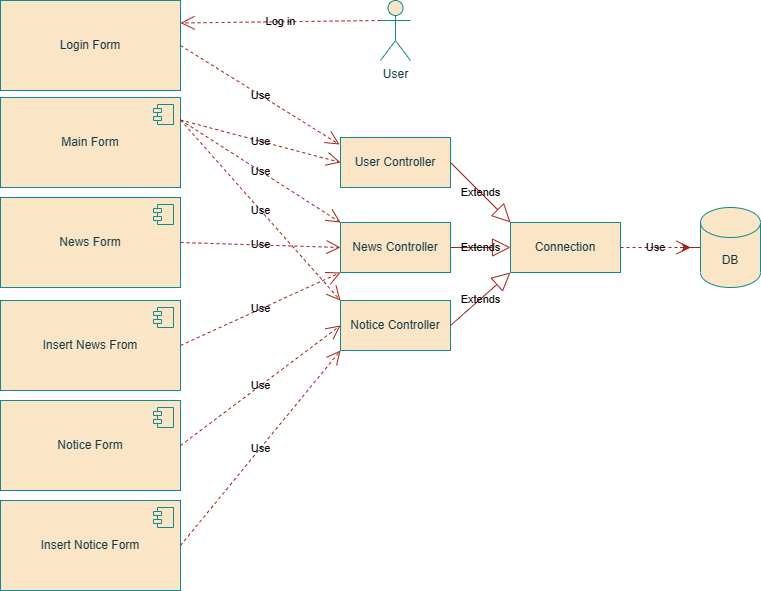

The diagram above was exported from draw.io. Its source (the exported page's mxGraphModel, read from the mxfile embedded in the PNG):
<mxGraphModel dx="825" dy="452" grid="1" gridSize="24" guides="1" tooltips="1" connect="1" arrows="1" fold="1" page="1" pageScale="1" pageWidth="1100" pageHeight="850" background="#FFFFFF" math="0" shadow="0">
  <root>
    <mxCell id="0" />
    <mxCell id="1" parent="0" />
    <mxCell id="7879EpkMQKo1PEHEX-5m-19" style="edgeStyle=orthogonalEdgeStyle;rounded=0;orthogonalLoop=1;jettySize=auto;html=1;labelBackgroundColor=none;strokeColor=#A8201A;fontColor=default;" edge="1" parent="1" source="7879EpkMQKo1PEHEX-5m-1">
      <mxGeometry relative="1" as="geometry">
        <mxPoint x="750" y="267" as="targetPoint" />
      </mxGeometry>
    </mxCell>
    <mxCell id="7879EpkMQKo1PEHEX-5m-1" value="DB" style="shape=cylinder3;whiteSpace=wrap;html=1;boundedLbl=1;backgroundOutline=1;size=15;labelBackgroundColor=none;fillColor=#FAE5C7;strokeColor=#0F8B8D;fontColor=#143642;" vertex="1" parent="1">
      <mxGeometry x="760" y="227" width="60" height="80" as="geometry" />
    </mxCell>
    <mxCell id="7879EpkMQKo1PEHEX-5m-3" value="Connection" style="html=1;whiteSpace=wrap;labelBackgroundColor=none;fillColor=#FAE5C7;strokeColor=#0F8B8D;fontColor=#143642;" vertex="1" parent="1">
      <mxGeometry x="570" y="242" width="110" height="50" as="geometry" />
    </mxCell>
    <mxCell id="7879EpkMQKo1PEHEX-5m-4" value="User Controller" style="html=1;whiteSpace=wrap;labelBackgroundColor=none;fillColor=#FAE5C7;strokeColor=#0F8B8D;fontColor=#143642;" vertex="1" parent="1">
      <mxGeometry x="400" y="157" width="110" height="50" as="geometry" />
    </mxCell>
    <mxCell id="7879EpkMQKo1PEHEX-5m-5" value="News Controller" style="html=1;whiteSpace=wrap;labelBackgroundColor=none;fillColor=#FAE5C7;strokeColor=#0F8B8D;fontColor=#143642;" vertex="1" parent="1">
      <mxGeometry x="400" y="242" width="110" height="50" as="geometry" />
    </mxCell>
    <mxCell id="7879EpkMQKo1PEHEX-5m-6" value="Notice Controller" style="html=1;whiteSpace=wrap;labelBackgroundColor=none;fillColor=#FAE5C7;strokeColor=#0F8B8D;fontColor=#143642;" vertex="1" parent="1">
      <mxGeometry x="400" y="320" width="110" height="50" as="geometry" />
    </mxCell>
    <mxCell id="7879EpkMQKo1PEHEX-5m-7" value="Extends" style="endArrow=block;endSize=16;endFill=0;html=1;rounded=0;entryX=0;entryY=0.5;entryDx=0;entryDy=0;exitX=1;exitY=0.5;exitDx=0;exitDy=0;labelBackgroundColor=none;strokeColor=#A8201A;fontColor=default;" edge="1" parent="1" source="7879EpkMQKo1PEHEX-5m-5" target="7879EpkMQKo1PEHEX-5m-3">
      <mxGeometry width="160" relative="1" as="geometry">
        <mxPoint x="340" y="257" as="sourcePoint" />
        <mxPoint x="500" y="257" as="targetPoint" />
      </mxGeometry>
    </mxCell>
    <mxCell id="7879EpkMQKo1PEHEX-5m-8" value="Extends" style="endArrow=block;endSize=16;endFill=0;html=1;rounded=0;exitX=1;exitY=0.5;exitDx=0;exitDy=0;entryX=0;entryY=0;entryDx=0;entryDy=0;labelBackgroundColor=none;strokeColor=#A8201A;fontColor=default;" edge="1" parent="1" source="7879EpkMQKo1PEHEX-5m-4" target="7879EpkMQKo1PEHEX-5m-3">
      <mxGeometry width="160" relative="1" as="geometry">
        <mxPoint x="340" y="257" as="sourcePoint" />
        <mxPoint x="500" y="257" as="targetPoint" />
      </mxGeometry>
    </mxCell>
    <mxCell id="7879EpkMQKo1PEHEX-5m-9" value="Extends" style="endArrow=block;endSize=16;endFill=0;html=1;rounded=0;exitX=1;exitY=0.5;exitDx=0;exitDy=0;entryX=0;entryY=1;entryDx=0;entryDy=0;labelBackgroundColor=none;strokeColor=#A8201A;fontColor=default;" edge="1" parent="1" source="7879EpkMQKo1PEHEX-5m-6" target="7879EpkMQKo1PEHEX-5m-3">
      <mxGeometry width="160" relative="1" as="geometry">
        <mxPoint x="490" y="387" as="sourcePoint" />
        <mxPoint x="650" y="387" as="targetPoint" />
      </mxGeometry>
    </mxCell>
    <mxCell id="7879EpkMQKo1PEHEX-5m-10" value="Use" style="endArrow=open;endSize=12;dashed=1;html=1;rounded=0;entryX=0;entryY=0.5;entryDx=0;entryDy=0;entryPerimeter=0;exitX=1;exitY=0.5;exitDx=0;exitDy=0;labelBackgroundColor=none;strokeColor=#A8201A;fontColor=default;" edge="1" parent="1" source="7879EpkMQKo1PEHEX-5m-3">
      <mxGeometry width="160" relative="1" as="geometry">
        <mxPoint x="340" y="257" as="sourcePoint" />
        <mxPoint x="750" y="267" as="targetPoint" />
      </mxGeometry>
    </mxCell>
    <mxCell id="7879EpkMQKo1PEHEX-5m-11" value="Login Form" style="html=1;dropTarget=0;whiteSpace=wrap;labelBackgroundColor=none;fillColor=#FAE5C7;strokeColor=#0F8B8D;fontColor=#143642;" vertex="1" parent="1">
      <mxGeometry x="60" y="20" width="180" height="90" as="geometry" />
    </mxCell>
    <mxCell id="7879EpkMQKo1PEHEX-5m-13" value="Use" style="endArrow=open;endSize=12;dashed=1;html=1;rounded=0;exitX=1;exitY=0.5;exitDx=0;exitDy=0;entryX=-0.009;entryY=0.14;entryDx=0;entryDy=0;entryPerimeter=0;labelBackgroundColor=none;strokeColor=#A8201A;fontColor=default;" edge="1" parent="1" source="7879EpkMQKo1PEHEX-5m-11" target="7879EpkMQKo1PEHEX-5m-4">
      <mxGeometry width="160" relative="1" as="geometry">
        <mxPoint x="340" y="257" as="sourcePoint" />
        <mxPoint x="500" y="257" as="targetPoint" />
      </mxGeometry>
    </mxCell>
    <mxCell id="7879EpkMQKo1PEHEX-5m-14" value="Main Form" style="html=1;dropTarget=0;whiteSpace=wrap;labelBackgroundColor=none;fillColor=#FAE5C7;strokeColor=#0F8B8D;fontColor=#143642;" vertex="1" parent="1">
      <mxGeometry x="60" y="117" width="180" height="90" as="geometry" />
    </mxCell>
    <mxCell id="7879EpkMQKo1PEHEX-5m-15" value="" style="shape=module;jettyWidth=8;jettyHeight=4;labelBackgroundColor=none;fillColor=#FAE5C7;strokeColor=#0F8B8D;fontColor=#143642;" vertex="1" parent="7879EpkMQKo1PEHEX-5m-14">
      <mxGeometry x="1" width="20" height="20" relative="1" as="geometry">
        <mxPoint x="-27" y="7" as="offset" />
      </mxGeometry>
    </mxCell>
    <mxCell id="7879EpkMQKo1PEHEX-5m-16" value="Use" style="endArrow=open;endSize=12;dashed=1;html=1;rounded=0;entryX=0;entryY=0.5;entryDx=0;entryDy=0;exitX=1;exitY=0.25;exitDx=0;exitDy=0;labelBackgroundColor=none;strokeColor=#A8201A;fontColor=default;" edge="1" parent="1" source="7879EpkMQKo1PEHEX-5m-14" target="7879EpkMQKo1PEHEX-5m-4">
      <mxGeometry width="160" relative="1" as="geometry">
        <mxPoint x="180" y="377" as="sourcePoint" />
        <mxPoint x="340" y="377" as="targetPoint" />
      </mxGeometry>
    </mxCell>
    <mxCell id="7879EpkMQKo1PEHEX-5m-17" value="Use" style="endArrow=open;endSize=12;dashed=1;html=1;rounded=0;exitX=1;exitY=0.25;exitDx=0;exitDy=0;entryX=0;entryY=0;entryDx=0;entryDy=0;labelBackgroundColor=none;strokeColor=#A8201A;fontColor=default;" edge="1" parent="1" source="7879EpkMQKo1PEHEX-5m-14" target="7879EpkMQKo1PEHEX-5m-5">
      <mxGeometry width="160" relative="1" as="geometry">
        <mxPoint x="200" y="387" as="sourcePoint" />
        <mxPoint x="360" y="387" as="targetPoint" />
      </mxGeometry>
    </mxCell>
    <mxCell id="7879EpkMQKo1PEHEX-5m-18" value="Use" style="endArrow=open;endSize=12;dashed=1;html=1;rounded=0;entryX=0;entryY=0;entryDx=0;entryDy=0;exitX=1;exitY=0.25;exitDx=0;exitDy=0;labelBackgroundColor=none;strokeColor=#A8201A;fontColor=default;" edge="1" parent="1" source="7879EpkMQKo1PEHEX-5m-14" target="7879EpkMQKo1PEHEX-5m-6">
      <mxGeometry width="160" relative="1" as="geometry">
        <mxPoint x="230" y="257" as="sourcePoint" />
        <mxPoint x="390" y="257" as="targetPoint" />
      </mxGeometry>
    </mxCell>
    <mxCell id="7879EpkMQKo1PEHEX-5m-20" value="News Form" style="html=1;dropTarget=0;whiteSpace=wrap;labelBackgroundColor=none;fillColor=#FAE5C7;strokeColor=#0F8B8D;fontColor=#143642;" vertex="1" parent="1">
      <mxGeometry x="60" y="217" width="180" height="90" as="geometry" />
    </mxCell>
    <mxCell id="7879EpkMQKo1PEHEX-5m-21" value="" style="shape=module;jettyWidth=8;jettyHeight=4;labelBackgroundColor=none;fillColor=#FAE5C7;strokeColor=#0F8B8D;fontColor=#143642;" vertex="1" parent="7879EpkMQKo1PEHEX-5m-20">
      <mxGeometry x="1" width="20" height="20" relative="1" as="geometry">
        <mxPoint x="-27" y="7" as="offset" />
      </mxGeometry>
    </mxCell>
    <mxCell id="7879EpkMQKo1PEHEX-5m-22" value="Use" style="endArrow=open;endSize=12;dashed=1;html=1;rounded=0;exitX=1;exitY=0.5;exitDx=0;exitDy=0;entryX=0;entryY=0.5;entryDx=0;entryDy=0;labelBackgroundColor=none;strokeColor=#A8201A;fontColor=default;" edge="1" parent="1" source="7879EpkMQKo1PEHEX-5m-20" target="7879EpkMQKo1PEHEX-5m-5">
      <mxGeometry width="160" relative="1" as="geometry">
        <mxPoint x="280" y="390" as="sourcePoint" />
        <mxPoint x="440" y="390" as="targetPoint" />
      </mxGeometry>
    </mxCell>
    <mxCell id="7879EpkMQKo1PEHEX-5m-23" value="Insert News From" style="html=1;dropTarget=0;whiteSpace=wrap;labelBackgroundColor=none;fillColor=#FAE5C7;strokeColor=#0F8B8D;fontColor=#143642;" vertex="1" parent="1">
      <mxGeometry x="60" y="320" width="180" height="90" as="geometry" />
    </mxCell>
    <mxCell id="7879EpkMQKo1PEHEX-5m-24" value="" style="shape=module;jettyWidth=8;jettyHeight=4;labelBackgroundColor=none;fillColor=#FAE5C7;strokeColor=#0F8B8D;fontColor=#143642;" vertex="1" parent="7879EpkMQKo1PEHEX-5m-23">
      <mxGeometry x="1" width="20" height="20" relative="1" as="geometry">
        <mxPoint x="-27" y="7" as="offset" />
      </mxGeometry>
    </mxCell>
    <mxCell id="7879EpkMQKo1PEHEX-5m-25" value="Use" style="endArrow=open;endSize=12;dashed=1;html=1;rounded=0;exitX=1;exitY=0.5;exitDx=0;exitDy=0;entryX=0;entryY=1;entryDx=0;entryDy=0;labelBackgroundColor=none;strokeColor=#A8201A;fontColor=default;" edge="1" parent="1" source="7879EpkMQKo1PEHEX-5m-23" target="7879EpkMQKo1PEHEX-5m-5">
      <mxGeometry width="160" relative="1" as="geometry">
        <mxPoint x="240" y="400" as="sourcePoint" />
        <mxPoint x="400" y="400" as="targetPoint" />
      </mxGeometry>
    </mxCell>
    <mxCell id="7879EpkMQKo1PEHEX-5m-26" value="Notice Form" style="html=1;dropTarget=0;whiteSpace=wrap;labelBackgroundColor=none;fillColor=#FAE5C7;strokeColor=#0F8B8D;fontColor=#143642;" vertex="1" parent="1">
      <mxGeometry x="60" y="420" width="180" height="90" as="geometry" />
    </mxCell>
    <mxCell id="7879EpkMQKo1PEHEX-5m-27" value="" style="shape=module;jettyWidth=8;jettyHeight=4;labelBackgroundColor=none;fillColor=#FAE5C7;strokeColor=#0F8B8D;fontColor=#143642;" vertex="1" parent="7879EpkMQKo1PEHEX-5m-26">
      <mxGeometry x="1" width="20" height="20" relative="1" as="geometry">
        <mxPoint x="-27" y="7" as="offset" />
      </mxGeometry>
    </mxCell>
    <mxCell id="7879EpkMQKo1PEHEX-5m-28" value="Use" style="endArrow=open;endSize=12;dashed=1;html=1;rounded=0;exitX=1;exitY=0.5;exitDx=0;exitDy=0;entryX=0;entryY=0.5;entryDx=0;entryDy=0;labelBackgroundColor=none;strokeColor=#A8201A;fontColor=default;" edge="1" parent="1" source="7879EpkMQKo1PEHEX-5m-26" target="7879EpkMQKo1PEHEX-5m-6">
      <mxGeometry width="160" relative="1" as="geometry">
        <mxPoint x="270" y="490" as="sourcePoint" />
        <mxPoint x="430" y="490" as="targetPoint" />
      </mxGeometry>
    </mxCell>
    <mxCell id="7879EpkMQKo1PEHEX-5m-29" value="Insert Notice Form" style="html=1;dropTarget=0;whiteSpace=wrap;labelBackgroundColor=none;fillColor=#FAE5C7;strokeColor=#0F8B8D;fontColor=#143642;" vertex="1" parent="1">
      <mxGeometry x="60" y="520" width="180" height="90" as="geometry" />
    </mxCell>
    <mxCell id="7879EpkMQKo1PEHEX-5m-30" value="" style="shape=module;jettyWidth=8;jettyHeight=4;labelBackgroundColor=none;fillColor=#FAE5C7;strokeColor=#0F8B8D;fontColor=#143642;" vertex="1" parent="7879EpkMQKo1PEHEX-5m-29">
      <mxGeometry x="1" width="20" height="20" relative="1" as="geometry">
        <mxPoint x="-27" y="7" as="offset" />
      </mxGeometry>
    </mxCell>
    <mxCell id="7879EpkMQKo1PEHEX-5m-31" value="Use" style="endArrow=open;endSize=12;dashed=1;html=1;rounded=0;entryX=0;entryY=1;entryDx=0;entryDy=0;exitX=1;exitY=0.5;exitDx=0;exitDy=0;labelBackgroundColor=none;strokeColor=#A8201A;fontColor=default;" edge="1" parent="1" source="7879EpkMQKo1PEHEX-5m-29" target="7879EpkMQKo1PEHEX-5m-6">
      <mxGeometry width="160" relative="1" as="geometry">
        <mxPoint x="240" y="565" as="sourcePoint" />
        <mxPoint x="400" y="565" as="targetPoint" />
      </mxGeometry>
    </mxCell>
    <mxCell id="7879EpkMQKo1PEHEX-5m-32" value="User" style="shape=umlActor;verticalLabelPosition=bottom;verticalAlign=top;html=1;labelBackgroundColor=none;fillColor=#FAE5C7;strokeColor=#0F8B8D;fontColor=#143642;" vertex="1" parent="1">
      <mxGeometry x="440" y="20" width="30" height="60" as="geometry" />
    </mxCell>
    <mxCell id="7879EpkMQKo1PEHEX-5m-33" value="Log in" style="endArrow=open;endSize=12;dashed=1;html=1;rounded=0;entryX=1;entryY=0.25;entryDx=0;entryDy=0;exitX=0;exitY=0.3333333333333333;exitDx=0;exitDy=0;exitPerimeter=0;labelBackgroundColor=none;strokeColor=#A8201A;fontColor=default;" edge="1" parent="1" source="7879EpkMQKo1PEHEX-5m-32" target="7879EpkMQKo1PEHEX-5m-11">
      <mxGeometry width="160" relative="1" as="geometry">
        <mxPoint x="480" y="40" as="sourcePoint" />
        <mxPoint x="640" y="40" as="targetPoint" />
      </mxGeometry>
    </mxCell>
  </root>
</mxGraphModel>